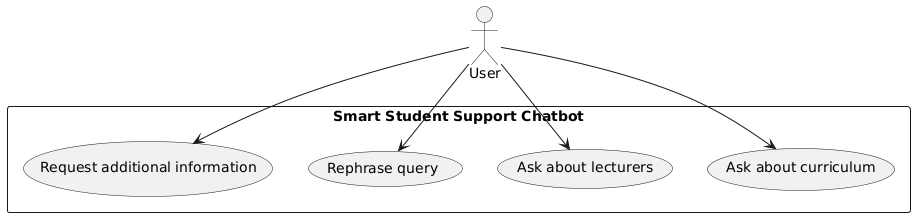

The diagram above was rendered by PlantUML. Its source (embedded in the PNG):
@startuml
actor User

rectangle "Smart Student Support Chatbot" {
  usecase "Ask about curriculum" as UC1
  usecase "Ask about lecturers" as UC2
  usecase "Rephrase query" as UC3
  usecase "Request additional information" as UC4
}

User --> UC1
User --> UC2
User --> UC3
User --> UC4
@enduml